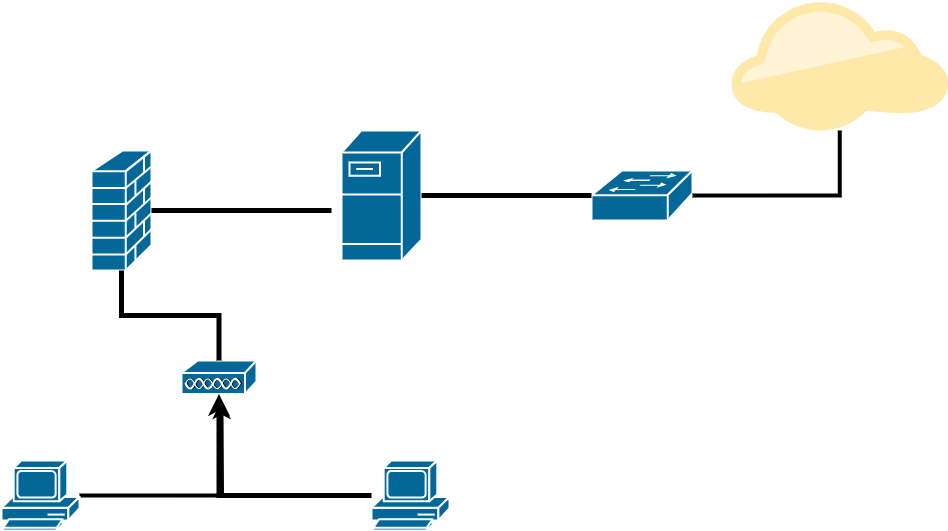

The diagram above was exported from draw.io. Its source (the exported page's mxGraphModel, read from the mxfile embedded in the PNG):
<mxGraphModel dx="1500" dy="796" grid="1" gridSize="10" guides="1" tooltips="1" connect="1" arrows="1" fold="1" page="1" pageScale="1" pageWidth="1100" pageHeight="850" background="none" math="0" shadow="0">
  <root>
    <mxCell id="0" />
    <mxCell id="1" parent="0" />
    <mxCell id="mGm6_V9XD25DMcenNtWs-1" value="" style="shape=mxgraph.cisco.computers_and_peripherals.pc;sketch=0;html=1;pointerEvents=1;dashed=0;fillColor=#036897;strokeColor=#ffffff;strokeWidth=2;verticalLabelPosition=bottom;verticalAlign=top;align=center;outlineConnect=0;" vertex="1" parent="1">
      <mxGeometry x="480" y="480" width="78" height="70" as="geometry" />
    </mxCell>
    <mxCell id="mGm6_V9XD25DMcenNtWs-15" style="edgeStyle=orthogonalEdgeStyle;rounded=0;orthogonalLoop=1;jettySize=auto;html=1;strokeWidth=4;" edge="1" parent="1" source="mGm6_V9XD25DMcenNtWs-2">
      <mxGeometry relative="1" as="geometry">
        <mxPoint x="330.0000000000002" y="420" as="targetPoint" />
      </mxGeometry>
    </mxCell>
    <mxCell id="mGm6_V9XD25DMcenNtWs-2" value="" style="shape=mxgraph.cisco.computers_and_peripherals.pc;sketch=0;html=1;pointerEvents=1;dashed=0;fillColor=#036897;strokeColor=#ffffff;strokeWidth=2;verticalLabelPosition=bottom;verticalAlign=top;align=center;outlineConnect=0;" vertex="1" parent="1">
      <mxGeometry x="110" y="480" width="78" height="70" as="geometry" />
    </mxCell>
    <mxCell id="mGm6_V9XD25DMcenNtWs-4" value="" style="shape=mxgraph.cisco.servers.fileserver;sketch=0;html=1;pointerEvents=1;dashed=0;fillColor=#036897;strokeColor=#ffffff;strokeWidth=2;verticalLabelPosition=bottom;verticalAlign=top;align=center;outlineConnect=0;" vertex="1" parent="1">
      <mxGeometry x="450" y="150" width="80" height="130" as="geometry" />
    </mxCell>
    <mxCell id="mGm6_V9XD25DMcenNtWs-5" value="" style="shape=mxgraph.cisco.misc.access_point;sketch=0;html=1;pointerEvents=1;dashed=0;fillColor=#036897;strokeColor=#ffffff;strokeWidth=2;verticalLabelPosition=bottom;verticalAlign=top;align=center;outlineConnect=0;" vertex="1" parent="1">
      <mxGeometry x="290" y="380" width="75" height="34" as="geometry" />
    </mxCell>
    <mxCell id="mGm6_V9XD25DMcenNtWs-6" value="" style="shape=mxgraph.cisco.switches.workgroup_switch;sketch=0;html=1;pointerEvents=1;dashed=0;fillColor=#036897;strokeColor=#ffffff;strokeWidth=2;verticalLabelPosition=bottom;verticalAlign=top;align=center;outlineConnect=0;" vertex="1" parent="1">
      <mxGeometry x="700" y="190" width="101" height="50" as="geometry" />
    </mxCell>
    <mxCell id="mGm6_V9XD25DMcenNtWs-7" value="" style="shape=mxgraph.cisco.security.firewall;sketch=0;html=1;pointerEvents=1;dashed=0;fillColor=#036897;strokeColor=#ffffff;strokeWidth=2;verticalLabelPosition=bottom;verticalAlign=top;align=center;outlineConnect=0;" vertex="1" parent="1">
      <mxGeometry x="200" y="170" width="60" height="120" as="geometry" />
    </mxCell>
    <mxCell id="mGm6_V9XD25DMcenNtWs-8" value="" style="points=[[0,0.64,0],[0.2,0.15,0],[0.4,0.01,0],[0.79,0.25,0],[1,0.65,0],[0.8,0.86,0],[0.41,1,0],[0.16,0.86,0]];verticalLabelPosition=bottom;sketch=0;html=1;verticalAlign=top;aspect=fixed;align=center;pointerEvents=1;shape=mxgraph.cisco19.cloud2;fillColor=#FFE9AA;strokeColor=none;" vertex="1" parent="1">
      <mxGeometry x="840" y="20" width="216.67" height="130" as="geometry" />
    </mxCell>
    <mxCell id="mGm6_V9XD25DMcenNtWs-9" value="" style="endArrow=none;html=1;rounded=0;strokeWidth=4;edgeStyle=orthogonalEdgeStyle;" edge="1" parent="1" source="mGm6_V9XD25DMcenNtWs-6" target="mGm6_V9XD25DMcenNtWs-8">
      <mxGeometry width="50" height="50" relative="1" as="geometry">
        <mxPoint x="440" y="410" as="sourcePoint" />
        <mxPoint x="490" y="360" as="targetPoint" />
      </mxGeometry>
    </mxCell>
    <mxCell id="mGm6_V9XD25DMcenNtWs-10" value="" style="endArrow=none;html=1;rounded=0;entryX=0;entryY=0.5;entryDx=0;entryDy=0;entryPerimeter=0;strokeWidth=5;" edge="1" parent="1" source="mGm6_V9XD25DMcenNtWs-4" target="mGm6_V9XD25DMcenNtWs-6">
      <mxGeometry width="50" height="50" relative="1" as="geometry">
        <mxPoint x="440" y="410" as="sourcePoint" />
        <mxPoint x="490" y="360" as="targetPoint" />
      </mxGeometry>
    </mxCell>
    <mxCell id="mGm6_V9XD25DMcenNtWs-11" value="" style="endArrow=none;html=1;rounded=0;strokeWidth=5;" edge="1" parent="1" source="mGm6_V9XD25DMcenNtWs-7">
      <mxGeometry width="50" height="50" relative="1" as="geometry">
        <mxPoint x="440" y="270" as="sourcePoint" />
        <mxPoint x="440" y="230" as="targetPoint" />
      </mxGeometry>
    </mxCell>
    <mxCell id="mGm6_V9XD25DMcenNtWs-12" value="" style="endArrow=none;html=1;rounded=0;entryX=0.5;entryY=1;entryDx=0;entryDy=0;entryPerimeter=0;exitX=0.5;exitY=0;exitDx=0;exitDy=0;exitPerimeter=0;edgeStyle=orthogonalEdgeStyle;strokeWidth=5;" edge="1" parent="1" source="mGm6_V9XD25DMcenNtWs-5" target="mGm6_V9XD25DMcenNtWs-7">
      <mxGeometry width="50" height="50" relative="1" as="geometry">
        <mxPoint x="180" y="370" as="sourcePoint" />
        <mxPoint x="230" y="320" as="targetPoint" />
      </mxGeometry>
    </mxCell>
    <mxCell id="mGm6_V9XD25DMcenNtWs-14" style="edgeStyle=orthogonalEdgeStyle;rounded=0;orthogonalLoop=1;jettySize=auto;html=1;entryX=0.5;entryY=0.985;entryDx=0;entryDy=0;entryPerimeter=0;strokeWidth=5;" edge="1" parent="1" source="mGm6_V9XD25DMcenNtWs-1" target="mGm6_V9XD25DMcenNtWs-5">
      <mxGeometry relative="1" as="geometry" />
    </mxCell>
  </root>
</mxGraphModel>